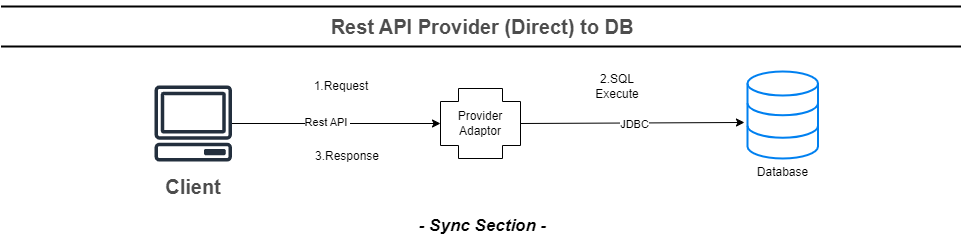

The diagram above was exported from draw.io. Its source (the exported page's mxGraphModel, read from the mxfile embedded in the PNG):
<mxGraphModel dx="1434" dy="836" grid="1" gridSize="10" guides="1" tooltips="1" connect="1" arrows="1" fold="1" page="1" pageScale="1" pageWidth="827" pageHeight="1169" math="0" shadow="0">
  <root>
    <mxCell id="meotAzM-V2PIIokeBRch-0" />
    <mxCell id="meotAzM-V2PIIokeBRch-1" parent="meotAzM-V2PIIokeBRch-0" />
    <mxCell id="meotAzM-V2PIIokeBRch-2" value="Rest API Provider (Direct) to DB" style="text;html=1;strokeColor=none;fillColor=none;align=center;verticalAlign=middle;whiteSpace=wrap;rounded=0;fontStyle=1;fontSize=20;fontColor=#4D4D4D;" vertex="1" parent="meotAzM-V2PIIokeBRch-1">
      <mxGeometry x="189.5" y="50" width="790" height="30" as="geometry" />
    </mxCell>
    <mxCell id="meotAzM-V2PIIokeBRch-3" value="" style="line;strokeWidth=2;html=1;fontSize=20;fontColor=#4D4D4D;" vertex="1" parent="meotAzM-V2PIIokeBRch-1">
      <mxGeometry x="103.5" y="80" width="960" height="10" as="geometry" />
    </mxCell>
    <mxCell id="meotAzM-V2PIIokeBRch-4" value="" style="line;strokeWidth=2;html=1;fontSize=20;fontColor=#4D4D4D;" vertex="1" parent="meotAzM-V2PIIokeBRch-1">
      <mxGeometry x="103.5" y="40" width="960" height="10" as="geometry" />
    </mxCell>
    <mxCell id="K1L3TPZTJJW6nP8Sr7_V-0" value="Provider Adaptor" style="shape=cross;whiteSpace=wrap;html=1;size=0.6285714285714286;" vertex="1" parent="meotAzM-V2PIIokeBRch-1">
      <mxGeometry x="543" y="127" width="80" height="70" as="geometry" />
    </mxCell>
    <mxCell id="K1L3TPZTJJW6nP8Sr7_V-1" value="" style="endArrow=classic;startArrow=none;html=1;rounded=0;exitX=1;exitY=0.5;exitDx=0;exitDy=0;exitPerimeter=0;entryX=-0.043;entryY=0.586;entryDx=0;entryDy=0;entryPerimeter=0;startFill=0;endFill=1;" edge="1" parent="meotAzM-V2PIIokeBRch-1" source="K1L3TPZTJJW6nP8Sr7_V-0" target="K1L3TPZTJJW6nP8Sr7_V-5">
      <mxGeometry width="50" height="50" relative="1" as="geometry">
        <mxPoint x="610" y="320" as="sourcePoint" />
        <mxPoint x="810" y="94" as="targetPoint" />
      </mxGeometry>
    </mxCell>
    <mxCell id="K1L3TPZTJJW6nP8Sr7_V-8" value="JDBC" style="edgeLabel;html=1;align=center;verticalAlign=middle;resizable=0;points=[];" vertex="1" connectable="0" parent="K1L3TPZTJJW6nP8Sr7_V-1">
      <mxGeometry x="0.0049" y="-1" relative="1" as="geometry">
        <mxPoint as="offset" />
      </mxGeometry>
    </mxCell>
    <mxCell id="K1L3TPZTJJW6nP8Sr7_V-2" value="" style="endArrow=classic;startArrow=none;html=1;rounded=0;entryX=0;entryY=0.5;entryDx=0;entryDy=0;entryPerimeter=0;startFill=0;" edge="1" parent="meotAzM-V2PIIokeBRch-1" target="K1L3TPZTJJW6nP8Sr7_V-0" source="K1L3TPZTJJW6nP8Sr7_V-4">
      <mxGeometry width="50" height="50" relative="1" as="geometry">
        <mxPoint x="350" y="165" as="sourcePoint" />
        <mxPoint x="769" y="104" as="targetPoint" />
      </mxGeometry>
    </mxCell>
    <mxCell id="K1L3TPZTJJW6nP8Sr7_V-6" value="Rest API&amp;nbsp;" style="edgeLabel;html=1;align=center;verticalAlign=middle;resizable=0;points=[];" vertex="1" connectable="0" parent="K1L3TPZTJJW6nP8Sr7_V-2">
      <mxGeometry x="-0.2953" relative="1" as="geometry">
        <mxPoint x="22" y="-2" as="offset" />
      </mxGeometry>
    </mxCell>
    <mxCell id="K1L3TPZTJJW6nP8Sr7_V-3" value="Client" style="text;html=1;strokeColor=none;fillColor=none;align=center;verticalAlign=middle;whiteSpace=wrap;rounded=0;fontStyle=1;fontSize=20;fontColor=#4D4D4D;" vertex="1" parent="meotAzM-V2PIIokeBRch-1">
      <mxGeometry x="240" y="210" width="111.5" height="30" as="geometry" />
    </mxCell>
    <mxCell id="K1L3TPZTJJW6nP8Sr7_V-4" value="" style="sketch=0;outlineConnect=0;fontColor=#232F3E;gradientColor=none;fillColor=#232F3D;strokeColor=none;dashed=0;verticalLabelPosition=bottom;verticalAlign=top;align=center;html=1;fontSize=12;fontStyle=0;aspect=fixed;pointerEvents=1;shape=mxgraph.aws4.client;" vertex="1" parent="meotAzM-V2PIIokeBRch-1">
      <mxGeometry x="256.75" y="124" width="78" height="76" as="geometry" />
    </mxCell>
    <mxCell id="K1L3TPZTJJW6nP8Sr7_V-5" value="Database" style="html=1;verticalLabelPosition=bottom;align=center;labelBackgroundColor=#ffffff;verticalAlign=top;strokeWidth=2;strokeColor=#0080F0;shadow=0;dashed=0;shape=mxgraph.ios7.icons.data;" vertex="1" parent="meotAzM-V2PIIokeBRch-1">
      <mxGeometry x="850" y="110" width="70.5" height="87" as="geometry" />
    </mxCell>
    <mxCell id="0TCjAhIA75ogi3UptEfO-0" value="2.SQL Execute" style="text;html=1;strokeColor=none;fillColor=none;align=center;verticalAlign=middle;whiteSpace=wrap;rounded=0;" vertex="1" parent="meotAzM-V2PIIokeBRch-1">
      <mxGeometry x="690" y="110" width="60" height="30" as="geometry" />
    </mxCell>
    <mxCell id="hM56vOQVVHL5Bv42wmw0-0" value="1.Request" style="text;html=1;strokeColor=none;fillColor=none;align=center;verticalAlign=middle;whiteSpace=wrap;rounded=0;" vertex="1" parent="meotAzM-V2PIIokeBRch-1">
      <mxGeometry x="413.5" y="110" width="60" height="30" as="geometry" />
    </mxCell>
    <mxCell id="hM56vOQVVHL5Bv42wmw0-1" value="3.Response" style="text;html=1;strokeColor=none;fillColor=none;align=center;verticalAlign=middle;whiteSpace=wrap;rounded=0;" vertex="1" parent="meotAzM-V2PIIokeBRch-1">
      <mxGeometry x="420" y="180" width="60" height="30" as="geometry" />
    </mxCell>
    <mxCell id="FnmtHS_w4kB9Iccskzcl-0" value="&lt;b&gt;&lt;i&gt;&lt;font style=&quot;font-size: 17px;&quot;&gt;- Sync Section -&lt;/font&gt;&lt;/i&gt;&lt;/b&gt;" style="text;html=1;strokeColor=none;fillColor=none;align=center;verticalAlign=middle;whiteSpace=wrap;rounded=0;" vertex="1" parent="meotAzM-V2PIIokeBRch-1">
      <mxGeometry x="480" y="250" width="210.5" height="30" as="geometry" />
    </mxCell>
  </root>
</mxGraphModel>